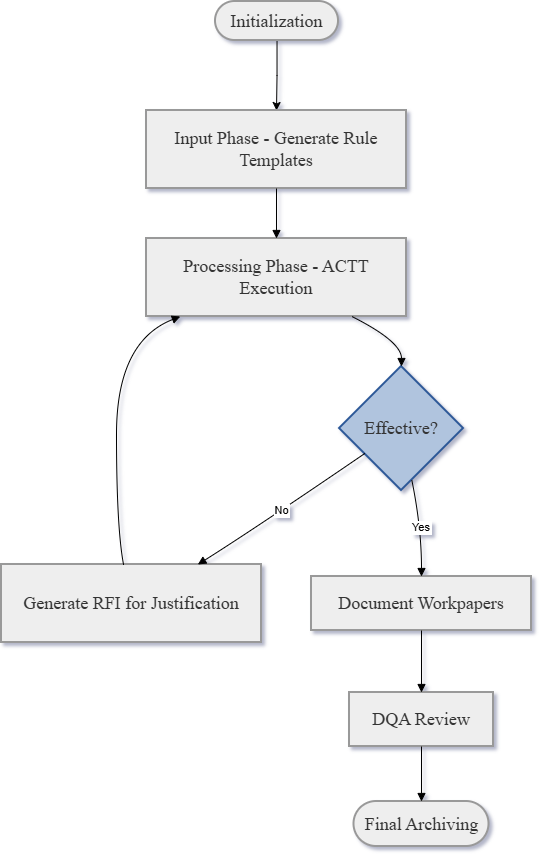

The diagram above was exported from draw.io. Its source (the exported page's mxGraphModel, read from the mxfile embedded in the PNG):
<mxGraphModel dx="1147" dy="585" grid="1" gridSize="10" guides="1" tooltips="1" connect="1" arrows="1" fold="1" page="1" pageScale="1" pageWidth="850" pageHeight="1100" math="0" shadow="0">
  <root>
    <mxCell id="0" />
    <mxCell id="1" parent="0" />
    <mxCell id="fhjqQ32GDqsLWXRbr7Nw-18" edge="1" parent="1" source="fhjqQ32GDqsLWXRbr7Nw-1" style="edgeStyle=orthogonalEdgeStyle;rounded=0;orthogonalLoop=1;jettySize=auto;html=1;" target="fhjqQ32GDqsLWXRbr7Nw-2" value="">
      <mxGeometry relative="1" as="geometry" />
    </mxCell>
    <mxCell id="fhjqQ32GDqsLWXRbr7Nw-1" parent="1" style="rounded=1;whiteSpace=wrap;arcSize=50;strokeWidth=2;fillColor=light-dark(#eeeeee,#1f2020);strokeColor=light-dark(#999999,#cccccc);fontColor=light-dark(#333333,#cccccc);fontSize=18;fontFamily=Times New Roman;" value="Initialization" vertex="1">
      <mxGeometry height="39" width="123" x="364" y="80" as="geometry" />
    </mxCell>
    <mxCell id="fhjqQ32GDqsLWXRbr7Nw-2" parent="1" style="whiteSpace=wrap;strokeWidth=2;fillColor=light-dark(#eeeeee,#1f2020);strokeColor=light-dark(#999999,#cccccc);fontColor=light-dark(#333333,#cccccc);fontFamily=Times New Roman;fontSize=18;" value="Input Phase - Generate Rule Templates" vertex="1">
      <mxGeometry height="78" width="260" x="295" y="189" as="geometry" />
    </mxCell>
    <mxCell id="fhjqQ32GDqsLWXRbr7Nw-3" parent="1" style="whiteSpace=wrap;strokeWidth=2;fillColor=light-dark(#eeeeee,#1f2020);strokeColor=light-dark(#999999,#cccccc);fontColor=light-dark(#333333,#cccccc);fontFamily=Times New Roman;fontSize=18;" value="Processing Phase - ACTT Execution" vertex="1">
      <mxGeometry height="78" width="260" x="295" y="317" as="geometry" />
    </mxCell>
    <mxCell id="fhjqQ32GDqsLWXRbr7Nw-4" parent="1" style="rhombus;strokeWidth=2;whiteSpace=wrap;fillColor=#b0c4de;strokeColor=#2b5797;fontColor=light-dark(#333333,#cccccc);fontFamily=Times New Roman;fontSize=18;" value="Effective?" vertex="1">
      <mxGeometry height="124" width="124" x="488" y="445" as="geometry" />
    </mxCell>
    <mxCell id="fhjqQ32GDqsLWXRbr7Nw-5" parent="1" style="whiteSpace=wrap;strokeWidth=2;fillColor=light-dark(#eeeeee,#1f2020);strokeColor=light-dark(#999999,#cccccc);fontColor=light-dark(#333333,#cccccc);fontFamily=Times New Roman;fontSize=18;" value="Generate RFI for Justification" vertex="1">
      <mxGeometry height="78" width="260" x="150" y="643" as="geometry" />
    </mxCell>
    <mxCell id="fhjqQ32GDqsLWXRbr7Nw-6" parent="1" style="whiteSpace=wrap;strokeWidth=2;fillColor=light-dark(#eeeeee,#1f2020);strokeColor=light-dark(#999999,#cccccc);fontColor=light-dark(#333333,#cccccc);fontFamily=Times New Roman;fontSize=18;" value="Document Workpapers" vertex="1">
      <mxGeometry height="54" width="220" x="460" y="655" as="geometry" />
    </mxCell>
    <mxCell id="fhjqQ32GDqsLWXRbr7Nw-7" parent="1" style="whiteSpace=wrap;strokeWidth=2;fillColor=light-dark(#eeeeee,#1f2020);strokeColor=light-dark(#999999,#cccccc);fontColor=light-dark(#333333,#cccccc);fontFamily=Times New Roman;fontSize=18;" value="DQA Review" vertex="1">
      <mxGeometry height="54" width="144" x="498" y="771" as="geometry" />
    </mxCell>
    <mxCell id="fhjqQ32GDqsLWXRbr7Nw-8" parent="1" style="rounded=1;whiteSpace=wrap;arcSize=50;strokeWidth=2;fillColor=light-dark(#eeeeee,#1f2020);strokeColor=light-dark(#999999,#cccccc);fontColor=light-dark(#333333,#cccccc);fontFamily=Times New Roman;fontSize=18;" value="Final Archiving" vertex="1">
      <mxGeometry height="45" width="135" x="502.5" y="880" as="geometry" />
    </mxCell>
    <mxCell id="fhjqQ32GDqsLWXRbr7Nw-10" edge="1" parent="1" source="fhjqQ32GDqsLWXRbr7Nw-2" style="curved=1;startArrow=none;endArrow=block;exitX=0.5;exitY=1;entryX=0.5;entryY=0;rounded=0;" target="fhjqQ32GDqsLWXRbr7Nw-3" value="">
      <mxGeometry relative="1" as="geometry">
        <Array as="points" />
      </mxGeometry>
    </mxCell>
    <mxCell id="fhjqQ32GDqsLWXRbr7Nw-11" edge="1" parent="1" source="fhjqQ32GDqsLWXRbr7Nw-3" style="curved=1;startArrow=none;endArrow=block;exitX=0.79;exitY=1;entryX=0.5;entryY=0;rounded=0;" target="fhjqQ32GDqsLWXRbr7Nw-4" value="">
      <mxGeometry relative="1" as="geometry">
        <Array as="points">
          <mxPoint x="550" y="420" />
        </Array>
      </mxGeometry>
    </mxCell>
    <mxCell id="fhjqQ32GDqsLWXRbr7Nw-12" edge="1" parent="1" source="fhjqQ32GDqsLWXRbr7Nw-4" style="curved=1;startArrow=none;endArrow=block;exitX=0;exitY=0.84;entryX=0.75;entryY=0.01;rounded=0;" target="fhjqQ32GDqsLWXRbr7Nw-5" value="No">
      <mxGeometry relative="1" as="geometry">
        <Array as="points">
          <mxPoint x="405" y="606" />
        </Array>
      </mxGeometry>
    </mxCell>
    <mxCell id="fhjqQ32GDqsLWXRbr7Nw-13" edge="1" parent="1" source="fhjqQ32GDqsLWXRbr7Nw-5" style="curved=1;startArrow=none;endArrow=block;exitX=0.47;exitY=0.01;entryX=0.13;entryY=1;rounded=0;" target="fhjqQ32GDqsLWXRbr7Nw-3" value="">
      <mxGeometry relative="1" as="geometry">
        <Array as="points">
          <mxPoint x="265" y="606" />
          <mxPoint x="265" y="420" />
        </Array>
      </mxGeometry>
    </mxCell>
    <mxCell id="fhjqQ32GDqsLWXRbr7Nw-14" edge="1" parent="1" source="fhjqQ32GDqsLWXRbr7Nw-4" style="curved=1;startArrow=none;endArrow=block;exitX=0.6;exitY=1;entryX=0.5;entryY=0.01;rounded=0;" target="fhjqQ32GDqsLWXRbr7Nw-6" value="Yes">
      <mxGeometry relative="1" as="geometry">
        <Array as="points">
          <mxPoint x="570" y="606" />
        </Array>
      </mxGeometry>
    </mxCell>
    <mxCell id="fhjqQ32GDqsLWXRbr7Nw-15" edge="1" parent="1" source="fhjqQ32GDqsLWXRbr7Nw-6" style="curved=1;startArrow=none;endArrow=block;exitX=0.5;exitY=1.01;entryX=0.5;entryY=0.01;rounded=0;" target="fhjqQ32GDqsLWXRbr7Nw-7" value="">
      <mxGeometry relative="1" as="geometry">
        <Array as="points" />
      </mxGeometry>
    </mxCell>
    <mxCell id="fhjqQ32GDqsLWXRbr7Nw-16" edge="1" parent="1" source="fhjqQ32GDqsLWXRbr7Nw-7" style="curved=1;startArrow=none;endArrow=block;exitX=0.5;exitY=1.01;entryX=0.5;entryY=0.01;rounded=0;" target="fhjqQ32GDqsLWXRbr7Nw-8" value="">
      <mxGeometry relative="1" as="geometry">
        <Array as="points" />
      </mxGeometry>
    </mxCell>
  </root>
</mxGraphModel>